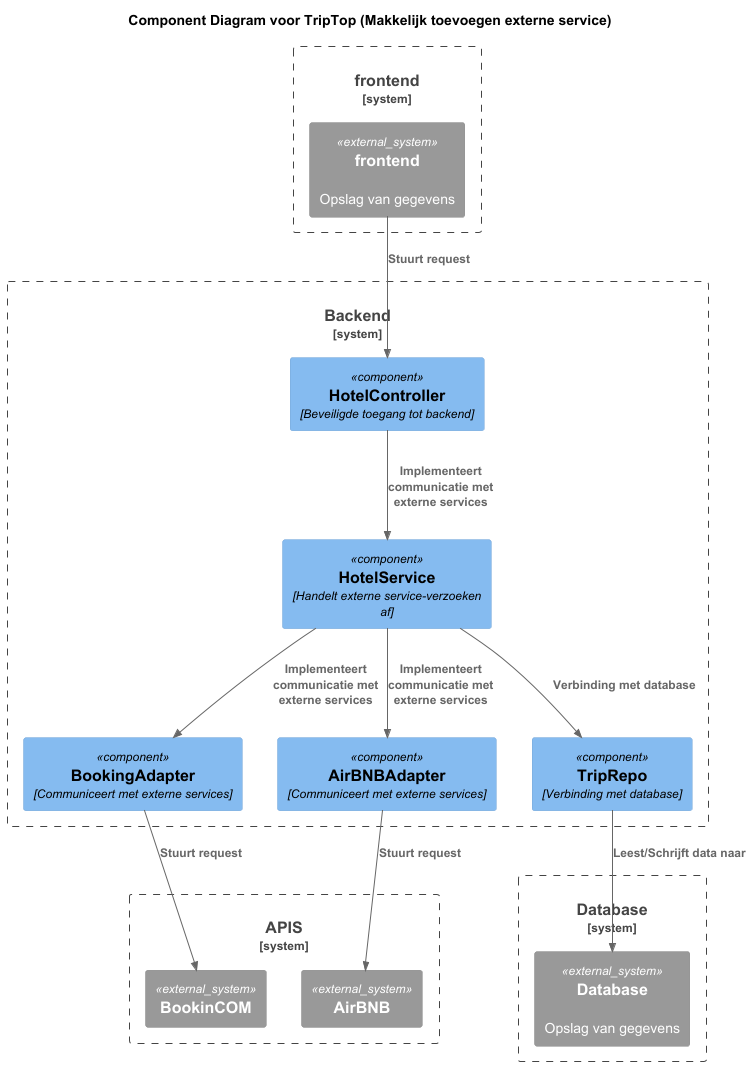

The diagram above was rendered by PlantUML. Its source (embedded in the PNG):
@startuml

!include https://raw.githubusercontent.com/plantuml-stdlib/C4-PlantUML/master/C4_Component.puml

title Component Diagram voor TripTop (Makkelijk toevoegen externe service)

System_Boundary("frontend", "frontend") {
    System_Ext(FE, "frontend", "Opslag van gegevens")
}

System_Boundary("backend", "Backend") {
    Component(HotelController, "HotelController", "Beveiligde toegang tot backend")
    Component(adapter1, "BookingAdapter", "Communiceert met externe services")
    Component(adapter2, "AirBNBAdapter", "Communiceert met externe services")
    Component(service, "HotelService", "Handelt externe service-verzoeken af")
    Component(TripRepo, "TripRepo", "Verbinding met database")
}

System_Boundary("database", "Database") {
    System_Ext(db, "Database", "Opslag van gegevens")
}

System_Boundary("APIS", "APIS") {
    System_Ext(API1, "BookinCOM", "")
    System_Ext(API2, "AirBNB", "")
}

Rel("FE", HotelController, "Stuurt request")
Rel("HotelController", "service", "Implementeert communicatie met externe services")
Rel(service, "adapter1", "Implementeert communicatie met externe services")
Rel(service, "adapter2", "Implementeert communicatie met externe services")
Rel("service", "TripRepo", "Verbinding met database")
Rel("adapter1", API1, "Stuurt request")
Rel("TripRepo", db, "Leest/Schrijft data naar")

Rel("adapter2", API2, "Stuurt request")

@enduml